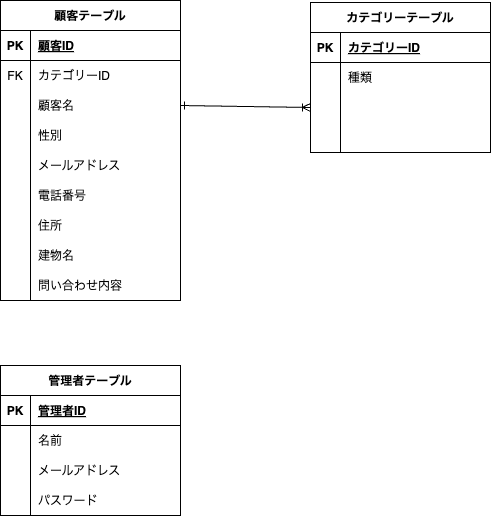

The diagram above was exported from draw.io. Its source (the exported page's mxGraphModel, read from the mxfile embedded in the PNG):
<mxGraphModel dx="546" dy="591" grid="1" gridSize="10" guides="1" tooltips="1" connect="1" arrows="1" fold="1" page="1" pageScale="1" pageWidth="827" pageHeight="1169" math="0" shadow="0">
  <root>
    <mxCell id="0" />
    <mxCell id="1" parent="0" />
    <mxCell id="2" value="顧客テーブル" style="shape=table;startSize=30;container=1;collapsible=1;childLayout=tableLayout;fixedRows=1;rowLines=0;fontStyle=1;align=center;resizeLast=1;" vertex="1" parent="1">
      <mxGeometry x="50" y="70" width="180" height="300" as="geometry" />
    </mxCell>
    <mxCell id="3" value="" style="shape=tableRow;horizontal=0;startSize=0;swimlaneHead=0;swimlaneBody=0;fillColor=none;collapsible=0;dropTarget=0;points=[[0,0.5],[1,0.5]];portConstraint=eastwest;top=0;left=0;right=0;bottom=1;" vertex="1" parent="2">
      <mxGeometry y="30" width="180" height="30" as="geometry" />
    </mxCell>
    <mxCell id="4" value="PK" style="shape=partialRectangle;connectable=0;fillColor=none;top=0;left=0;bottom=0;right=0;fontStyle=1;overflow=hidden;" vertex="1" parent="3">
      <mxGeometry width="30" height="30" as="geometry">
        <mxRectangle width="30" height="30" as="alternateBounds" />
      </mxGeometry>
    </mxCell>
    <mxCell id="5" value="顧客ID" style="shape=partialRectangle;connectable=0;fillColor=none;top=0;left=0;bottom=0;right=0;align=left;spacingLeft=6;fontStyle=5;overflow=hidden;" vertex="1" parent="3">
      <mxGeometry x="30" width="150" height="30" as="geometry">
        <mxRectangle width="150" height="30" as="alternateBounds" />
      </mxGeometry>
    </mxCell>
    <mxCell id="29" value="" style="shape=tableRow;horizontal=0;startSize=0;swimlaneHead=0;swimlaneBody=0;fillColor=none;collapsible=0;dropTarget=0;points=[[0,0.5],[1,0.5]];portConstraint=eastwest;top=0;left=0;right=0;bottom=0;" vertex="1" parent="2">
      <mxGeometry y="60" width="180" height="30" as="geometry" />
    </mxCell>
    <mxCell id="30" value="FK" style="shape=partialRectangle;connectable=0;fillColor=none;top=0;left=0;bottom=0;right=0;fontStyle=0;overflow=hidden;" vertex="1" parent="29">
      <mxGeometry width="30" height="30" as="geometry">
        <mxRectangle width="30" height="30" as="alternateBounds" />
      </mxGeometry>
    </mxCell>
    <mxCell id="31" value="カテゴリーID" style="shape=partialRectangle;connectable=0;fillColor=none;top=0;left=0;bottom=0;right=0;align=left;spacingLeft=6;fontStyle=0;overflow=hidden;" vertex="1" parent="29">
      <mxGeometry x="30" width="150" height="30" as="geometry">
        <mxRectangle width="150" height="30" as="alternateBounds" />
      </mxGeometry>
    </mxCell>
    <mxCell id="9" value="" style="shape=tableRow;horizontal=0;startSize=0;swimlaneHead=0;swimlaneBody=0;fillColor=none;collapsible=0;dropTarget=0;points=[[0,0.5],[1,0.5]];portConstraint=eastwest;top=0;left=0;right=0;bottom=0;" vertex="1" parent="2">
      <mxGeometry y="90" width="180" height="30" as="geometry" />
    </mxCell>
    <mxCell id="10" value="" style="shape=partialRectangle;connectable=0;fillColor=none;top=0;left=0;bottom=0;right=0;editable=1;overflow=hidden;" vertex="1" parent="9">
      <mxGeometry width="30" height="30" as="geometry">
        <mxRectangle width="30" height="30" as="alternateBounds" />
      </mxGeometry>
    </mxCell>
    <mxCell id="11" value="顧客名" style="shape=partialRectangle;connectable=0;fillColor=none;top=0;left=0;bottom=0;right=0;align=left;spacingLeft=6;overflow=hidden;" vertex="1" parent="9">
      <mxGeometry x="30" width="150" height="30" as="geometry">
        <mxRectangle width="150" height="30" as="alternateBounds" />
      </mxGeometry>
    </mxCell>
    <mxCell id="12" value="" style="shape=tableRow;horizontal=0;startSize=0;swimlaneHead=0;swimlaneBody=0;fillColor=none;collapsible=0;dropTarget=0;points=[[0,0.5],[1,0.5]];portConstraint=eastwest;top=0;left=0;right=0;bottom=0;" vertex="1" parent="2">
      <mxGeometry y="120" width="180" height="30" as="geometry" />
    </mxCell>
    <mxCell id="13" value="" style="shape=partialRectangle;connectable=0;fillColor=none;top=0;left=0;bottom=0;right=0;editable=1;overflow=hidden;" vertex="1" parent="12">
      <mxGeometry width="30" height="30" as="geometry">
        <mxRectangle width="30" height="30" as="alternateBounds" />
      </mxGeometry>
    </mxCell>
    <mxCell id="14" value="性別" style="shape=partialRectangle;connectable=0;fillColor=none;top=0;left=0;bottom=0;right=0;align=left;spacingLeft=6;overflow=hidden;" vertex="1" parent="12">
      <mxGeometry x="30" width="150" height="30" as="geometry">
        <mxRectangle width="150" height="30" as="alternateBounds" />
      </mxGeometry>
    </mxCell>
    <mxCell id="6" value="" style="shape=tableRow;horizontal=0;startSize=0;swimlaneHead=0;swimlaneBody=0;fillColor=none;collapsible=0;dropTarget=0;points=[[0,0.5],[1,0.5]];portConstraint=eastwest;top=0;left=0;right=0;bottom=0;" vertex="1" parent="2">
      <mxGeometry y="150" width="180" height="30" as="geometry" />
    </mxCell>
    <mxCell id="7" value="" style="shape=partialRectangle;connectable=0;fillColor=none;top=0;left=0;bottom=0;right=0;editable=1;overflow=hidden;" vertex="1" parent="6">
      <mxGeometry width="30" height="30" as="geometry">
        <mxRectangle width="30" height="30" as="alternateBounds" />
      </mxGeometry>
    </mxCell>
    <mxCell id="8" value="メールアドレス" style="shape=partialRectangle;connectable=0;fillColor=none;top=0;left=0;bottom=0;right=0;align=left;spacingLeft=6;overflow=hidden;" vertex="1" parent="6">
      <mxGeometry x="30" width="150" height="30" as="geometry">
        <mxRectangle width="150" height="30" as="alternateBounds" />
      </mxGeometry>
    </mxCell>
    <mxCell id="33" value="" style="shape=tableRow;horizontal=0;startSize=0;swimlaneHead=0;swimlaneBody=0;fillColor=none;collapsible=0;dropTarget=0;points=[[0,0.5],[1,0.5]];portConstraint=eastwest;top=0;left=0;right=0;bottom=0;" vertex="1" parent="2">
      <mxGeometry y="180" width="180" height="30" as="geometry" />
    </mxCell>
    <mxCell id="34" value="" style="shape=partialRectangle;connectable=0;fillColor=none;top=0;left=0;bottom=0;right=0;editable=1;overflow=hidden;" vertex="1" parent="33">
      <mxGeometry width="30" height="30" as="geometry">
        <mxRectangle width="30" height="30" as="alternateBounds" />
      </mxGeometry>
    </mxCell>
    <mxCell id="35" value="電話番号" style="shape=partialRectangle;connectable=0;fillColor=none;top=0;left=0;bottom=0;right=0;align=left;spacingLeft=6;overflow=hidden;" vertex="1" parent="33">
      <mxGeometry x="30" width="150" height="30" as="geometry">
        <mxRectangle width="150" height="30" as="alternateBounds" />
      </mxGeometry>
    </mxCell>
    <mxCell id="36" value="" style="shape=tableRow;horizontal=0;startSize=0;swimlaneHead=0;swimlaneBody=0;fillColor=none;collapsible=0;dropTarget=0;points=[[0,0.5],[1,0.5]];portConstraint=eastwest;top=0;left=0;right=0;bottom=0;" vertex="1" parent="2">
      <mxGeometry y="210" width="180" height="30" as="geometry" />
    </mxCell>
    <mxCell id="37" value="" style="shape=partialRectangle;connectable=0;fillColor=none;top=0;left=0;bottom=0;right=0;editable=1;overflow=hidden;" vertex="1" parent="36">
      <mxGeometry width="30" height="30" as="geometry">
        <mxRectangle width="30" height="30" as="alternateBounds" />
      </mxGeometry>
    </mxCell>
    <mxCell id="38" value="住所" style="shape=partialRectangle;connectable=0;fillColor=none;top=0;left=0;bottom=0;right=0;align=left;spacingLeft=6;overflow=hidden;" vertex="1" parent="36">
      <mxGeometry x="30" width="150" height="30" as="geometry">
        <mxRectangle width="150" height="30" as="alternateBounds" />
      </mxGeometry>
    </mxCell>
    <mxCell id="40" value="" style="shape=tableRow;horizontal=0;startSize=0;swimlaneHead=0;swimlaneBody=0;fillColor=none;collapsible=0;dropTarget=0;points=[[0,0.5],[1,0.5]];portConstraint=eastwest;top=0;left=0;right=0;bottom=0;" vertex="1" parent="2">
      <mxGeometry y="240" width="180" height="30" as="geometry" />
    </mxCell>
    <mxCell id="41" value="" style="shape=partialRectangle;connectable=0;fillColor=none;top=0;left=0;bottom=0;right=0;editable=1;overflow=hidden;" vertex="1" parent="40">
      <mxGeometry width="30" height="30" as="geometry">
        <mxRectangle width="30" height="30" as="alternateBounds" />
      </mxGeometry>
    </mxCell>
    <mxCell id="42" value="建物名" style="shape=partialRectangle;connectable=0;fillColor=none;top=0;left=0;bottom=0;right=0;align=left;spacingLeft=6;overflow=hidden;" vertex="1" parent="40">
      <mxGeometry x="30" width="150" height="30" as="geometry">
        <mxRectangle width="150" height="30" as="alternateBounds" />
      </mxGeometry>
    </mxCell>
    <mxCell id="43" value="" style="shape=tableRow;horizontal=0;startSize=0;swimlaneHead=0;swimlaneBody=0;fillColor=none;collapsible=0;dropTarget=0;points=[[0,0.5],[1,0.5]];portConstraint=eastwest;top=0;left=0;right=0;bottom=0;" vertex="1" parent="2">
      <mxGeometry y="270" width="180" height="30" as="geometry" />
    </mxCell>
    <mxCell id="44" value="" style="shape=partialRectangle;connectable=0;fillColor=none;top=0;left=0;bottom=0;right=0;editable=1;overflow=hidden;" vertex="1" parent="43">
      <mxGeometry width="30" height="30" as="geometry">
        <mxRectangle width="30" height="30" as="alternateBounds" />
      </mxGeometry>
    </mxCell>
    <mxCell id="45" value="問い合わせ内容" style="shape=partialRectangle;connectable=0;fillColor=none;top=0;left=0;bottom=0;right=0;align=left;spacingLeft=6;overflow=hidden;" vertex="1" parent="43">
      <mxGeometry x="30" width="150" height="30" as="geometry">
        <mxRectangle width="150" height="30" as="alternateBounds" />
      </mxGeometry>
    </mxCell>
    <mxCell id="28" value="" style="endArrow=none;html=1;rounded=0;" edge="1" parent="1">
      <mxGeometry relative="1" as="geometry">
        <mxPoint x="80" y="210" as="sourcePoint" />
        <mxPoint x="80" y="340" as="targetPoint" />
      </mxGeometry>
    </mxCell>
    <mxCell id="46" value="カテゴリーテーブル" style="shape=table;startSize=30;container=1;collapsible=1;childLayout=tableLayout;fixedRows=1;rowLines=0;fontStyle=1;align=center;resizeLast=1;" vertex="1" parent="1">
      <mxGeometry x="360" y="72" width="180" height="150" as="geometry" />
    </mxCell>
    <mxCell id="47" value="" style="shape=tableRow;horizontal=0;startSize=0;swimlaneHead=0;swimlaneBody=0;fillColor=none;collapsible=0;dropTarget=0;points=[[0,0.5],[1,0.5]];portConstraint=eastwest;top=0;left=0;right=0;bottom=1;" vertex="1" parent="46">
      <mxGeometry y="30" width="180" height="30" as="geometry" />
    </mxCell>
    <mxCell id="48" value="PK" style="shape=partialRectangle;connectable=0;fillColor=none;top=0;left=0;bottom=0;right=0;fontStyle=1;overflow=hidden;" vertex="1" parent="47">
      <mxGeometry width="30" height="30" as="geometry">
        <mxRectangle width="30" height="30" as="alternateBounds" />
      </mxGeometry>
    </mxCell>
    <mxCell id="49" value="カテゴリーID" style="shape=partialRectangle;connectable=0;fillColor=none;top=0;left=0;bottom=0;right=0;align=left;spacingLeft=6;fontStyle=5;overflow=hidden;" vertex="1" parent="47">
      <mxGeometry x="30" width="150" height="30" as="geometry">
        <mxRectangle width="150" height="30" as="alternateBounds" />
      </mxGeometry>
    </mxCell>
    <mxCell id="50" value="" style="shape=tableRow;horizontal=0;startSize=0;swimlaneHead=0;swimlaneBody=0;fillColor=none;collapsible=0;dropTarget=0;points=[[0,0.5],[1,0.5]];portConstraint=eastwest;top=0;left=0;right=0;bottom=0;" vertex="1" parent="46">
      <mxGeometry y="60" width="180" height="30" as="geometry" />
    </mxCell>
    <mxCell id="51" value="" style="shape=partialRectangle;connectable=0;fillColor=none;top=0;left=0;bottom=0;right=0;editable=1;overflow=hidden;" vertex="1" parent="50">
      <mxGeometry width="30" height="30" as="geometry">
        <mxRectangle width="30" height="30" as="alternateBounds" />
      </mxGeometry>
    </mxCell>
    <mxCell id="52" value="種類" style="shape=partialRectangle;connectable=0;fillColor=none;top=0;left=0;bottom=0;right=0;align=left;spacingLeft=6;overflow=hidden;" vertex="1" parent="50">
      <mxGeometry x="30" width="150" height="30" as="geometry">
        <mxRectangle width="150" height="30" as="alternateBounds" />
      </mxGeometry>
    </mxCell>
    <mxCell id="53" value="" style="shape=tableRow;horizontal=0;startSize=0;swimlaneHead=0;swimlaneBody=0;fillColor=none;collapsible=0;dropTarget=0;points=[[0,0.5],[1,0.5]];portConstraint=eastwest;top=0;left=0;right=0;bottom=0;" vertex="1" parent="46">
      <mxGeometry y="90" width="180" height="30" as="geometry" />
    </mxCell>
    <mxCell id="54" value="" style="shape=partialRectangle;connectable=0;fillColor=none;top=0;left=0;bottom=0;right=0;editable=1;overflow=hidden;" vertex="1" parent="53">
      <mxGeometry width="30" height="30" as="geometry">
        <mxRectangle width="30" height="30" as="alternateBounds" />
      </mxGeometry>
    </mxCell>
    <mxCell id="55" value="" style="shape=partialRectangle;connectable=0;fillColor=none;top=0;left=0;bottom=0;right=0;align=left;spacingLeft=6;overflow=hidden;" vertex="1" parent="53">
      <mxGeometry x="30" width="150" height="30" as="geometry">
        <mxRectangle width="150" height="30" as="alternateBounds" />
      </mxGeometry>
    </mxCell>
    <mxCell id="56" value="" style="shape=tableRow;horizontal=0;startSize=0;swimlaneHead=0;swimlaneBody=0;fillColor=none;collapsible=0;dropTarget=0;points=[[0,0.5],[1,0.5]];portConstraint=eastwest;top=0;left=0;right=0;bottom=0;" vertex="1" parent="46">
      <mxGeometry y="120" width="180" height="30" as="geometry" />
    </mxCell>
    <mxCell id="57" value="" style="shape=partialRectangle;connectable=0;fillColor=none;top=0;left=0;bottom=0;right=0;editable=1;overflow=hidden;" vertex="1" parent="56">
      <mxGeometry width="30" height="30" as="geometry">
        <mxRectangle width="30" height="30" as="alternateBounds" />
      </mxGeometry>
    </mxCell>
    <mxCell id="58" value="" style="shape=partialRectangle;connectable=0;fillColor=none;top=0;left=0;bottom=0;right=0;align=left;spacingLeft=6;overflow=hidden;" vertex="1" parent="56">
      <mxGeometry x="30" width="150" height="30" as="geometry">
        <mxRectangle width="150" height="30" as="alternateBounds" />
      </mxGeometry>
    </mxCell>
    <mxCell id="59" value="管理者テーブル" style="shape=table;startSize=30;container=1;collapsible=1;childLayout=tableLayout;fixedRows=1;rowLines=0;fontStyle=1;align=center;resizeLast=1;" vertex="1" parent="1">
      <mxGeometry x="50" y="435" width="180" height="150" as="geometry" />
    </mxCell>
    <mxCell id="60" value="" style="shape=tableRow;horizontal=0;startSize=0;swimlaneHead=0;swimlaneBody=0;fillColor=none;collapsible=0;dropTarget=0;points=[[0,0.5],[1,0.5]];portConstraint=eastwest;top=0;left=0;right=0;bottom=1;" vertex="1" parent="59">
      <mxGeometry y="30" width="180" height="30" as="geometry" />
    </mxCell>
    <mxCell id="61" value="PK" style="shape=partialRectangle;connectable=0;fillColor=none;top=0;left=0;bottom=0;right=0;fontStyle=1;overflow=hidden;" vertex="1" parent="60">
      <mxGeometry width="30" height="30" as="geometry">
        <mxRectangle width="30" height="30" as="alternateBounds" />
      </mxGeometry>
    </mxCell>
    <mxCell id="62" value="管理者ID" style="shape=partialRectangle;connectable=0;fillColor=none;top=0;left=0;bottom=0;right=0;align=left;spacingLeft=6;fontStyle=5;overflow=hidden;" vertex="1" parent="60">
      <mxGeometry x="30" width="150" height="30" as="geometry">
        <mxRectangle width="150" height="30" as="alternateBounds" />
      </mxGeometry>
    </mxCell>
    <mxCell id="63" value="" style="shape=tableRow;horizontal=0;startSize=0;swimlaneHead=0;swimlaneBody=0;fillColor=none;collapsible=0;dropTarget=0;points=[[0,0.5],[1,0.5]];portConstraint=eastwest;top=0;left=0;right=0;bottom=0;" vertex="1" parent="59">
      <mxGeometry y="60" width="180" height="30" as="geometry" />
    </mxCell>
    <mxCell id="64" value="" style="shape=partialRectangle;connectable=0;fillColor=none;top=0;left=0;bottom=0;right=0;editable=1;overflow=hidden;" vertex="1" parent="63">
      <mxGeometry width="30" height="30" as="geometry">
        <mxRectangle width="30" height="30" as="alternateBounds" />
      </mxGeometry>
    </mxCell>
    <mxCell id="65" value="名前" style="shape=partialRectangle;connectable=0;fillColor=none;top=0;left=0;bottom=0;right=0;align=left;spacingLeft=6;overflow=hidden;" vertex="1" parent="63">
      <mxGeometry x="30" width="150" height="30" as="geometry">
        <mxRectangle width="150" height="30" as="alternateBounds" />
      </mxGeometry>
    </mxCell>
    <mxCell id="66" value="" style="shape=tableRow;horizontal=0;startSize=0;swimlaneHead=0;swimlaneBody=0;fillColor=none;collapsible=0;dropTarget=0;points=[[0,0.5],[1,0.5]];portConstraint=eastwest;top=0;left=0;right=0;bottom=0;" vertex="1" parent="59">
      <mxGeometry y="90" width="180" height="30" as="geometry" />
    </mxCell>
    <mxCell id="67" value="" style="shape=partialRectangle;connectable=0;fillColor=none;top=0;left=0;bottom=0;right=0;editable=1;overflow=hidden;" vertex="1" parent="66">
      <mxGeometry width="30" height="30" as="geometry">
        <mxRectangle width="30" height="30" as="alternateBounds" />
      </mxGeometry>
    </mxCell>
    <mxCell id="68" value="メールアドレス" style="shape=partialRectangle;connectable=0;fillColor=none;top=0;left=0;bottom=0;right=0;align=left;spacingLeft=6;overflow=hidden;" vertex="1" parent="66">
      <mxGeometry x="30" width="150" height="30" as="geometry">
        <mxRectangle width="150" height="30" as="alternateBounds" />
      </mxGeometry>
    </mxCell>
    <mxCell id="69" value="" style="shape=tableRow;horizontal=0;startSize=0;swimlaneHead=0;swimlaneBody=0;fillColor=none;collapsible=0;dropTarget=0;points=[[0,0.5],[1,0.5]];portConstraint=eastwest;top=0;left=0;right=0;bottom=0;" vertex="1" parent="59">
      <mxGeometry y="120" width="180" height="30" as="geometry" />
    </mxCell>
    <mxCell id="70" value="" style="shape=partialRectangle;connectable=0;fillColor=none;top=0;left=0;bottom=0;right=0;editable=1;overflow=hidden;" vertex="1" parent="69">
      <mxGeometry width="30" height="30" as="geometry">
        <mxRectangle width="30" height="30" as="alternateBounds" />
      </mxGeometry>
    </mxCell>
    <mxCell id="71" value="パスワード" style="shape=partialRectangle;connectable=0;fillColor=none;top=0;left=0;bottom=0;right=0;align=left;spacingLeft=6;overflow=hidden;" vertex="1" parent="69">
      <mxGeometry x="30" width="150" height="30" as="geometry">
        <mxRectangle width="150" height="30" as="alternateBounds" />
      </mxGeometry>
    </mxCell>
    <mxCell id="72" style="edgeStyle=none;html=1;exitX=1;exitY=0.5;exitDx=0;exitDy=0;entryX=0;entryY=0.5;entryDx=0;entryDy=0;startArrow=ERone;startFill=0;endArrow=ERoneToMany;endFill=0;" edge="1" parent="1" source="9" target="53">
      <mxGeometry relative="1" as="geometry" />
    </mxCell>
  </root>
</mxGraphModel>